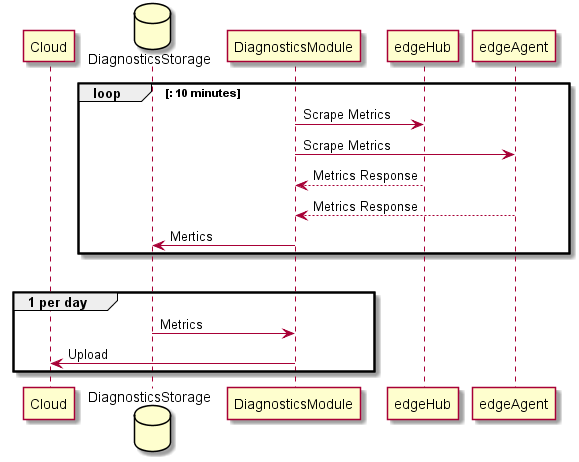

The diagram above was rendered by PlantUML. Its source (embedded in the PNG):
@startuml
participant Cloud
database DiagnosticsStorage

loop : 10 minutes
    DiagnosticsModule -> edgeHub: Scrape Metrics
    DiagnosticsModule -> edgeAgent: Scrape Metrics
    edgeHub --> DiagnosticsModule: Metrics Response
    edgeAgent --> DiagnosticsModule: Metrics Response
    DiagnosticsModule -> DiagnosticsStorage: Mertics
end
|||
group 1 per day
    DiagnosticsStorage -> DiagnosticsModule: Metrics
    DiagnosticsModule -> Cloud: Upload
end
@enduml